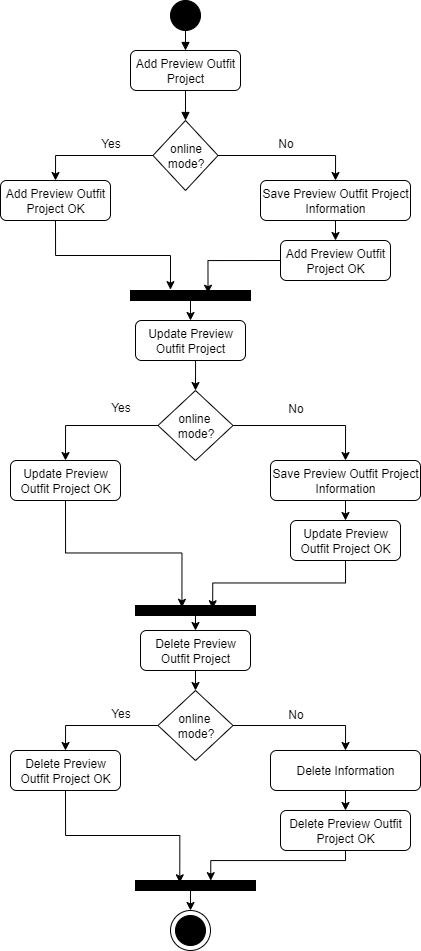

The diagram above was exported from draw.io. Its source (the exported page's mxGraphModel, read from the mxfile embedded in the PNG):
<mxGraphModel dx="118" dy="-433" grid="1" gridSize="10" guides="1" tooltips="1" connect="1" arrows="1" fold="1" page="1" pageScale="1" pageWidth="850" pageHeight="1100" math="0" shadow="0">
  <root>
    <mxCell id="0" />
    <mxCell id="1" parent="0" />
    <mxCell id="643OM-yPQGKNp9myvmGV-1558" value="" style="shape=ellipse;perimeter=ellipsePerimeter;fillColor=#000000;direction=south;" vertex="1" parent="1">
      <mxGeometry x="1370" y="1270" width="30" height="30" as="geometry" />
    </mxCell>
    <mxCell id="643OM-yPQGKNp9myvmGV-1559" value="Add Preview Outfit Project" style="rounded=1;whiteSpace=wrap;html=1;" vertex="1" parent="1">
      <mxGeometry x="1330" y="1320" width="110" height="40" as="geometry" />
    </mxCell>
    <mxCell id="643OM-yPQGKNp9myvmGV-1560" style="endArrow=block;" edge="1" parent="1" target="643OM-yPQGKNp9myvmGV-1559">
      <mxGeometry relative="1" as="geometry">
        <mxPoint x="1385" y="1300.0000000000146" as="sourcePoint" />
      </mxGeometry>
    </mxCell>
    <mxCell id="643OM-yPQGKNp9myvmGV-1561" style="edgeStyle=orthogonalEdgeStyle;rounded=0;orthogonalLoop=1;jettySize=auto;html=1;exitX=0;exitY=0.5;exitDx=0;exitDy=0;entryX=0.5;entryY=0;entryDx=0;entryDy=0;" edge="1" parent="1" source="643OM-yPQGKNp9myvmGV-1563" target="643OM-yPQGKNp9myvmGV-1566">
      <mxGeometry relative="1" as="geometry" />
    </mxCell>
    <mxCell id="643OM-yPQGKNp9myvmGV-1562" style="edgeStyle=orthogonalEdgeStyle;rounded=0;orthogonalLoop=1;jettySize=auto;html=1;exitX=1;exitY=0.5;exitDx=0;exitDy=0;entryX=0.5;entryY=0;entryDx=0;entryDy=0;" edge="1" parent="1" source="643OM-yPQGKNp9myvmGV-1563" target="643OM-yPQGKNp9myvmGV-1568">
      <mxGeometry relative="1" as="geometry" />
    </mxCell>
    <mxCell id="643OM-yPQGKNp9myvmGV-1563" value="online mode?" style="rhombus;whiteSpace=wrap;html=1;" vertex="1" parent="1">
      <mxGeometry x="1352.5" y="1390" width="65" height="70" as="geometry" />
    </mxCell>
    <mxCell id="643OM-yPQGKNp9myvmGV-1564" style="endArrow=block;" edge="1" parent="1" source="643OM-yPQGKNp9myvmGV-1559" target="643OM-yPQGKNp9myvmGV-1563">
      <mxGeometry relative="1" as="geometry" />
    </mxCell>
    <mxCell id="643OM-yPQGKNp9myvmGV-1565" style="edgeStyle=orthogonalEdgeStyle;rounded=0;orthogonalLoop=1;jettySize=auto;html=1;exitX=0.5;exitY=1;exitDx=0;exitDy=0;entryX=0.333;entryY=-0.085;entryDx=0;entryDy=0;entryPerimeter=0;" edge="1" parent="1" source="643OM-yPQGKNp9myvmGV-1566" target="643OM-yPQGKNp9myvmGV-1589">
      <mxGeometry relative="1" as="geometry" />
    </mxCell>
    <mxCell id="643OM-yPQGKNp9myvmGV-1566" value="Add Preview Outfit Project OK" style="rounded=1;whiteSpace=wrap;html=1;" vertex="1" parent="1">
      <mxGeometry x="1200" y="1450" width="110" height="40" as="geometry" />
    </mxCell>
    <mxCell id="643OM-yPQGKNp9myvmGV-1567" style="edgeStyle=orthogonalEdgeStyle;rounded=0;orthogonalLoop=1;jettySize=auto;html=1;exitX=0.5;exitY=1;exitDx=0;exitDy=0;entryX=0.5;entryY=0;entryDx=0;entryDy=0;" edge="1" parent="1" source="643OM-yPQGKNp9myvmGV-1568" target="643OM-yPQGKNp9myvmGV-1569">
      <mxGeometry relative="1" as="geometry">
        <mxPoint x="1535.0000000000582" y="1510" as="targetPoint" />
      </mxGeometry>
    </mxCell>
    <mxCell id="643OM-yPQGKNp9myvmGV-1568" value="Save Preview Outfit Project Information" style="rounded=1;whiteSpace=wrap;html=1;" vertex="1" parent="1">
      <mxGeometry x="1460" y="1450" width="150" height="40" as="geometry" />
    </mxCell>
    <mxCell id="643OM-yPQGKNp9myvmGV-1569" value="Add Preview Outfit Project OK" style="rounded=1;whiteSpace=wrap;html=1;" vertex="1" parent="1">
      <mxGeometry x="1480" y="1510" width="110" height="40" as="geometry" />
    </mxCell>
    <mxCell id="643OM-yPQGKNp9myvmGV-1570" style="edgeStyle=orthogonalEdgeStyle;rounded=0;orthogonalLoop=1;jettySize=auto;html=1;exitX=0.5;exitY=1;exitDx=0;exitDy=0;entryX=0.5;entryY=0;entryDx=0;entryDy=0;" edge="1" parent="1" source="643OM-yPQGKNp9myvmGV-1571" target="643OM-yPQGKNp9myvmGV-1574">
      <mxGeometry relative="1" as="geometry" />
    </mxCell>
    <mxCell id="643OM-yPQGKNp9myvmGV-1571" value="Update Preview Outfit Project" style="rounded=1;whiteSpace=wrap;html=1;" vertex="1" parent="1">
      <mxGeometry x="1335" y="1590" width="110" height="40" as="geometry" />
    </mxCell>
    <mxCell id="643OM-yPQGKNp9myvmGV-1572" style="edgeStyle=orthogonalEdgeStyle;rounded=0;orthogonalLoop=1;jettySize=auto;html=1;exitX=0;exitY=0.5;exitDx=0;exitDy=0;entryX=0.5;entryY=0;entryDx=0;entryDy=0;" edge="1" parent="1" source="643OM-yPQGKNp9myvmGV-1574" target="643OM-yPQGKNp9myvmGV-1575">
      <mxGeometry relative="1" as="geometry" />
    </mxCell>
    <mxCell id="643OM-yPQGKNp9myvmGV-1573" style="edgeStyle=orthogonalEdgeStyle;rounded=0;orthogonalLoop=1;jettySize=auto;html=1;exitX=1;exitY=0.5;exitDx=0;exitDy=0;entryX=0.5;entryY=0;entryDx=0;entryDy=0;" edge="1" parent="1" source="643OM-yPQGKNp9myvmGV-1574" target="643OM-yPQGKNp9myvmGV-1577">
      <mxGeometry relative="1" as="geometry" />
    </mxCell>
    <mxCell id="643OM-yPQGKNp9myvmGV-1574" value="online&amp;nbsp;&lt;br&gt;mode?" style="rhombus;whiteSpace=wrap;html=1;" vertex="1" parent="1">
      <mxGeometry x="1357.5" y="1660" width="75" height="70" as="geometry" />
    </mxCell>
    <mxCell id="643OM-yPQGKNp9myvmGV-1575" value="Update Preview Outfit Project OK" style="rounded=1;whiteSpace=wrap;html=1;" vertex="1" parent="1">
      <mxGeometry x="1210" y="1730" width="110" height="40" as="geometry" />
    </mxCell>
    <mxCell id="643OM-yPQGKNp9myvmGV-1576" style="edgeStyle=orthogonalEdgeStyle;rounded=0;orthogonalLoop=1;jettySize=auto;html=1;exitX=0.5;exitY=1;exitDx=0;exitDy=0;entryX=0.5;entryY=0;entryDx=0;entryDy=0;" edge="1" parent="1" source="643OM-yPQGKNp9myvmGV-1577" target="643OM-yPQGKNp9myvmGV-1578">
      <mxGeometry relative="1" as="geometry" />
    </mxCell>
    <mxCell id="643OM-yPQGKNp9myvmGV-1577" value="Save Preview Outfit Project Information" style="rounded=1;whiteSpace=wrap;html=1;" vertex="1" parent="1">
      <mxGeometry x="1470" y="1730" width="150" height="40" as="geometry" />
    </mxCell>
    <mxCell id="643OM-yPQGKNp9myvmGV-1578" value="Update Preview Outfit Project OK" style="rounded=1;whiteSpace=wrap;html=1;" vertex="1" parent="1">
      <mxGeometry x="1490" y="1790" width="110" height="40" as="geometry" />
    </mxCell>
    <mxCell id="643OM-yPQGKNp9myvmGV-1579" style="edgeStyle=orthogonalEdgeStyle;rounded=0;orthogonalLoop=1;jettySize=auto;html=1;exitX=0.5;exitY=1;exitDx=0;exitDy=0;entryX=0.5;entryY=0;entryDx=0;entryDy=0;" edge="1" parent="1" source="643OM-yPQGKNp9myvmGV-1580" target="643OM-yPQGKNp9myvmGV-1596">
      <mxGeometry relative="1" as="geometry" />
    </mxCell>
    <mxCell id="643OM-yPQGKNp9myvmGV-1580" value="Delete Preview Outfit Project" style="rounded=1;whiteSpace=wrap;html=1;" vertex="1" parent="1">
      <mxGeometry x="1340" y="1900.0000000000002" width="110" height="40" as="geometry" />
    </mxCell>
    <mxCell id="643OM-yPQGKNp9myvmGV-1581" value="Delete Preview Outfit Project OK" style="rounded=1;whiteSpace=wrap;html=1;" vertex="1" parent="1">
      <mxGeometry x="1210" y="2020.0000000000002" width="110" height="40" as="geometry" />
    </mxCell>
    <mxCell id="643OM-yPQGKNp9myvmGV-1582" style="edgeStyle=orthogonalEdgeStyle;rounded=0;orthogonalLoop=1;jettySize=auto;html=1;exitX=0.5;exitY=1;exitDx=0;exitDy=0;entryX=0.5;entryY=0;entryDx=0;entryDy=0;" edge="1" parent="1" source="643OM-yPQGKNp9myvmGV-1583">
      <mxGeometry relative="1" as="geometry">
        <mxPoint x="1545" y="2080" as="targetPoint" />
      </mxGeometry>
    </mxCell>
    <mxCell id="643OM-yPQGKNp9myvmGV-1583" value="Delete Information" style="rounded=1;whiteSpace=wrap;html=1;" vertex="1" parent="1">
      <mxGeometry x="1470" y="2020.0000000000002" width="150" height="40" as="geometry" />
    </mxCell>
    <mxCell id="643OM-yPQGKNp9myvmGV-1584" value="Delete Preview Outfit Project OK" style="rounded=1;whiteSpace=wrap;html=1;" vertex="1" parent="1">
      <mxGeometry x="1480" y="2080" width="130" height="40" as="geometry" />
    </mxCell>
    <mxCell id="643OM-yPQGKNp9myvmGV-1585" value="" style="shape=ellipse;perimeter=ellipsePerimeter;fillColor=#000000;" vertex="1" parent="1">
      <mxGeometry x="1375" y="2185" width="30" height="30" as="geometry" />
    </mxCell>
    <mxCell id="643OM-yPQGKNp9myvmGV-1586" value="Yes" style="text;html=1;align=center;verticalAlign=middle;resizable=0;points=[];autosize=1;strokeColor=none;fillColor=none;" vertex="1" parent="1">
      <mxGeometry x="1290" y="1398" width="40" height="30" as="geometry" />
    </mxCell>
    <mxCell id="643OM-yPQGKNp9myvmGV-1587" value="No" style="text;html=1;align=center;verticalAlign=middle;resizable=0;points=[];autosize=1;strokeColor=none;fillColor=none;" vertex="1" parent="1">
      <mxGeometry x="1465" y="1398" width="40" height="30" as="geometry" />
    </mxCell>
    <mxCell id="643OM-yPQGKNp9myvmGV-1588" style="edgeStyle=orthogonalEdgeStyle;rounded=0;orthogonalLoop=1;jettySize=auto;html=1;exitX=0.5;exitY=1;exitDx=0;exitDy=0;entryX=0.5;entryY=0;entryDx=0;entryDy=0;" edge="1" parent="1" source="643OM-yPQGKNp9myvmGV-1589" target="643OM-yPQGKNp9myvmGV-1571">
      <mxGeometry relative="1" as="geometry" />
    </mxCell>
    <mxCell id="643OM-yPQGKNp9myvmGV-1589" value="" style="rounded=0;whiteSpace=wrap;html=1;fillColor=#000000;" vertex="1" parent="1">
      <mxGeometry x="1330" y="1560" width="120" height="10" as="geometry" />
    </mxCell>
    <mxCell id="643OM-yPQGKNp9myvmGV-1590" style="edgeStyle=orthogonalEdgeStyle;rounded=0;orthogonalLoop=1;jettySize=auto;html=1;exitX=0.5;exitY=1;exitDx=0;exitDy=0;entryX=0.5;entryY=0;entryDx=0;entryDy=0;" edge="1" parent="1" source="643OM-yPQGKNp9myvmGV-1591" target="643OM-yPQGKNp9myvmGV-1580">
      <mxGeometry relative="1" as="geometry" />
    </mxCell>
    <mxCell id="643OM-yPQGKNp9myvmGV-1591" value="" style="rounded=0;whiteSpace=wrap;html=1;fillColor=#000000;" vertex="1" parent="1">
      <mxGeometry x="1335" y="1875" width="120" height="10" as="geometry" />
    </mxCell>
    <mxCell id="643OM-yPQGKNp9myvmGV-1592" style="edgeStyle=orthogonalEdgeStyle;rounded=0;orthogonalLoop=1;jettySize=auto;html=1;exitX=0.5;exitY=1;exitDx=0;exitDy=0;entryX=0.387;entryY=0.183;entryDx=0;entryDy=0;entryPerimeter=0;" edge="1" parent="1" source="643OM-yPQGKNp9myvmGV-1575" target="643OM-yPQGKNp9myvmGV-1591">
      <mxGeometry relative="1" as="geometry" />
    </mxCell>
    <mxCell id="643OM-yPQGKNp9myvmGV-1593" style="edgeStyle=orthogonalEdgeStyle;rounded=0;orthogonalLoop=1;jettySize=auto;html=1;exitX=0.5;exitY=1;exitDx=0;exitDy=0;entryX=0.643;entryY=0.324;entryDx=0;entryDy=0;entryPerimeter=0;" edge="1" parent="1" source="643OM-yPQGKNp9myvmGV-1578" target="643OM-yPQGKNp9myvmGV-1591">
      <mxGeometry relative="1" as="geometry" />
    </mxCell>
    <mxCell id="643OM-yPQGKNp9myvmGV-1594" style="edgeStyle=orthogonalEdgeStyle;rounded=0;orthogonalLoop=1;jettySize=auto;html=1;exitX=0;exitY=0.5;exitDx=0;exitDy=0;entryX=0.5;entryY=0;entryDx=0;entryDy=0;" edge="1" parent="1" source="643OM-yPQGKNp9myvmGV-1596" target="643OM-yPQGKNp9myvmGV-1581">
      <mxGeometry relative="1" as="geometry" />
    </mxCell>
    <mxCell id="643OM-yPQGKNp9myvmGV-1595" style="edgeStyle=orthogonalEdgeStyle;rounded=0;orthogonalLoop=1;jettySize=auto;html=1;exitX=1;exitY=0.5;exitDx=0;exitDy=0;entryX=0.5;entryY=0;entryDx=0;entryDy=0;" edge="1" parent="1" source="643OM-yPQGKNp9myvmGV-1596" target="643OM-yPQGKNp9myvmGV-1583">
      <mxGeometry relative="1" as="geometry" />
    </mxCell>
    <mxCell id="643OM-yPQGKNp9myvmGV-1596" value="online&amp;nbsp;&lt;br&gt;mode?" style="rhombus;whiteSpace=wrap;html=1;" vertex="1" parent="1">
      <mxGeometry x="1357.5" y="1960.0000000000002" width="75" height="70" as="geometry" />
    </mxCell>
    <mxCell id="643OM-yPQGKNp9myvmGV-1597" style="edgeStyle=orthogonalEdgeStyle;rounded=0;orthogonalLoop=1;jettySize=auto;html=1;exitX=0.5;exitY=1;exitDx=0;exitDy=0;entryX=0.5;entryY=0;entryDx=0;entryDy=0;" edge="1" parent="1" source="643OM-yPQGKNp9myvmGV-1598">
      <mxGeometry relative="1" as="geometry">
        <mxPoint x="1390" y="2180" as="targetPoint" />
      </mxGeometry>
    </mxCell>
    <mxCell id="643OM-yPQGKNp9myvmGV-1598" value="" style="rounded=0;whiteSpace=wrap;html=1;fillColor=#000000;" vertex="1" parent="1">
      <mxGeometry x="1335" y="2150" width="120" height="10" as="geometry" />
    </mxCell>
    <mxCell id="643OM-yPQGKNp9myvmGV-1599" style="edgeStyle=orthogonalEdgeStyle;rounded=0;orthogonalLoop=1;jettySize=auto;html=1;exitX=0.5;exitY=1;exitDx=0;exitDy=0;entryX=0.369;entryY=0.231;entryDx=0;entryDy=0;entryPerimeter=0;" edge="1" parent="1" source="643OM-yPQGKNp9myvmGV-1581" target="643OM-yPQGKNp9myvmGV-1598">
      <mxGeometry relative="1" as="geometry" />
    </mxCell>
    <mxCell id="643OM-yPQGKNp9myvmGV-1600" style="edgeStyle=orthogonalEdgeStyle;rounded=0;orthogonalLoop=1;jettySize=auto;html=1;exitX=0.5;exitY=1;exitDx=0;exitDy=0;entryX=0.627;entryY=0.017;entryDx=0;entryDy=0;entryPerimeter=0;" edge="1" parent="1" source="643OM-yPQGKNp9myvmGV-1584" target="643OM-yPQGKNp9myvmGV-1598">
      <mxGeometry relative="1" as="geometry">
        <Array as="points">
          <mxPoint x="1545" y="2130" />
          <mxPoint x="1410" y="2130" />
        </Array>
      </mxGeometry>
    </mxCell>
    <mxCell id="643OM-yPQGKNp9myvmGV-1601" value="" style="shape=ellipse;perimeter=ellipsePerimeter;fillColor=none;" vertex="1" parent="1">
      <mxGeometry x="1370" y="2180" width="40" height="40" as="geometry" />
    </mxCell>
    <mxCell id="643OM-yPQGKNp9myvmGV-1602" value="Yes" style="text;html=1;align=center;verticalAlign=middle;resizable=0;points=[];autosize=1;strokeColor=none;fillColor=none;" vertex="1" parent="1">
      <mxGeometry x="1300" y="1662" width="40" height="30" as="geometry" />
    </mxCell>
    <mxCell id="643OM-yPQGKNp9myvmGV-1603" value="No" style="text;html=1;align=center;verticalAlign=middle;resizable=0;points=[];autosize=1;strokeColor=none;fillColor=none;" vertex="1" parent="1">
      <mxGeometry x="1475" y="1663" width="40" height="30" as="geometry" />
    </mxCell>
    <mxCell id="643OM-yPQGKNp9myvmGV-1604" value="Yes" style="text;html=1;align=center;verticalAlign=middle;resizable=0;points=[];autosize=1;strokeColor=none;fillColor=none;" vertex="1" parent="1">
      <mxGeometry x="1300" y="1968.0000000000002" width="40" height="30" as="geometry" />
    </mxCell>
    <mxCell id="643OM-yPQGKNp9myvmGV-1605" value="No" style="text;html=1;align=center;verticalAlign=middle;resizable=0;points=[];autosize=1;strokeColor=none;fillColor=none;" vertex="1" parent="1">
      <mxGeometry x="1475" y="1969.0000000000002" width="40" height="30" as="geometry" />
    </mxCell>
    <mxCell id="643OM-yPQGKNp9myvmGV-1606" style="edgeStyle=orthogonalEdgeStyle;rounded=0;orthogonalLoop=1;jettySize=auto;html=1;exitX=0;exitY=0.5;exitDx=0;exitDy=0;entryX=0.646;entryY=0.271;entryDx=0;entryDy=0;entryPerimeter=0;" edge="1" parent="1" source="643OM-yPQGKNp9myvmGV-1569" target="643OM-yPQGKNp9myvmGV-1589">
      <mxGeometry relative="1" as="geometry" />
    </mxCell>
  </root>
</mxGraphModel>